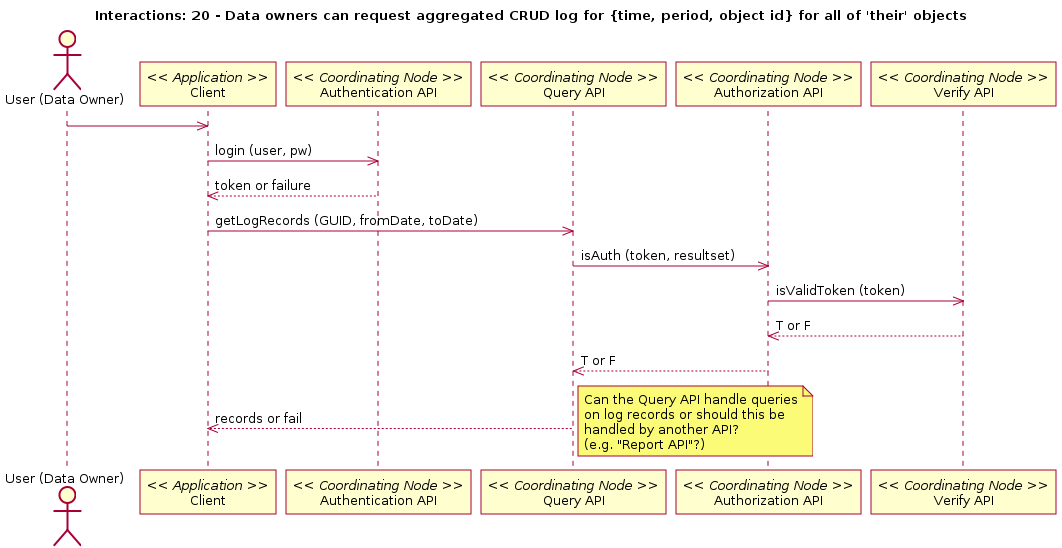

The diagram above was rendered by PlantUML. Its source (embedded in the PNG):
@startuml
title Interactions: 20 - Data owners can request aggregated CRUD log for {time, period, object id} for all of 'their' objects
actor "User (Data Owner)" as user
participant "Client" as app_client << Application >>
user -> app_client
participant "Authentication API" as c_authenticate << Coordinating Node >>
app_client -> c_authenticate: login (user, pw)
app_client <-- c_authenticate: token or failure
participant "Query API" as c_query << Coordinating Node >>
app_client -> c_query: getLogRecords (GUID, fromDate, toDate)
participant "Authorization API" as c_authorize << Coordinating Node >>
c_query -> c_authorize: isAuth (token, resultset)
participant "Verify API" as c_ver << Coordinating Node >>
c_authorize -> c_ver: isValidToken (token)
c_authorize <-- c_ver: T or F
c_query <-- c_authorize: T or F
app_client <-- c_query: records or fail
note right
@enduml